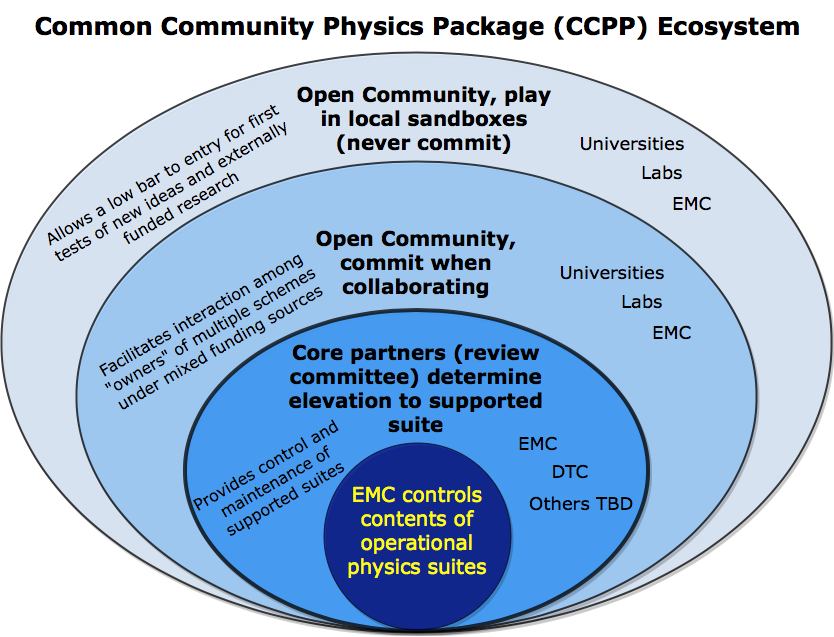

The diagram above was exported from draw.io. Its source (the exported page's mxGraphModel, read from the mxfile embedded in the PNG):
<mxGraphModel dx="963" dy="935" grid="1" gridSize="10" guides="1" tooltips="1" connect="1" arrows="1" fold="1" page="1" pageScale="1" pageWidth="1100" pageHeight="850" math="0" shadow="0">
  <root>
    <mxCell id="0" />
    <mxCell id="1" parent="0" />
    <mxCell id="324a4631971b0026-4" value="" style="ellipse;whiteSpace=wrap;html=1;rounded=0;glass=0;strokeColor=#000000;strokeWidth=2;fillColor=#dae8fc;fontSize=18;shadow=1;perimeterSpacing=0;textOpacity=80;opacity=75;" parent="1" vertex="1">
      <mxGeometry x="10" y="52" width="830" height="580" as="geometry" />
    </mxCell>
    <mxCell id="324a4631971b0026-5" value="" style="ellipse;whiteSpace=wrap;html=1;rounded=0;glass=0;strokeColor=#000000;strokeWidth=2;fillColor=#99CCFF;fontSize=18;shadow=1;perimeterSpacing=0;aspect=fixed;textOpacity=80;opacity=75;" parent="1" vertex="1">
      <mxGeometry x="85" y="161" width="680" height="470" as="geometry" />
    </mxCell>
    <mxCell id="324a4631971b0026-6" value="" style="ellipse;whiteSpace=wrap;html=1;rounded=0;glass=0;strokeColor=#000000;strokeWidth=4;fillColor=#3399FF;gradientColor=none;fontSize=18;shadow=1;perimeterSpacing=0;aspect=fixed;textOpacity=80;opacity=75;" parent="1" vertex="1">
      <mxGeometry x="193" y="309" width="463" height="321" as="geometry" />
    </mxCell>
    <mxCell id="324a4631971b0026-11" value="&lt;font style=&quot;font-size: 20px&quot;&gt;&lt;b&gt;Open Community, play in local sandboxes (never commit)&lt;/b&gt;&lt;/font&gt;" style="text;html=1;strokeColor=none;fillColor=none;align=center;verticalAlign=middle;whiteSpace=wrap;rounded=0;shadow=1;glass=0;fontSize=18;fontFamily=Verdana;" parent="1" vertex="1">
      <mxGeometry x="300" y="72" width="266" height="90" as="geometry" />
    </mxCell>
    <mxCell id="5edb61d84d8f159d-1" value="" style="ellipse;whiteSpace=wrap;html=1;aspect=fixed;rounded=0;shadow=1;glass=0;strokeColor=#000000;strokeWidth=1;fillColor=#000073;gradientColor=none;fontFamily=Verdana;fontSize=24;opacity=70;" parent="1" vertex="1">
      <mxGeometry x="332" y="442" width="187" height="187" as="geometry" />
    </mxCell>
    <mxCell id="5edb61d84d8f159d-2" value="&lt;font style=&quot;font-size: 20px&quot;&gt;&lt;b&gt;Open Community, commit when collaborating&lt;/b&gt;&lt;/font&gt;" style="text;html=1;strokeColor=none;fillColor=none;align=center;verticalAlign=middle;whiteSpace=wrap;rounded=0;shadow=1;glass=0;fontSize=18;fontFamily=Verdana;" parent="1" vertex="1">
      <mxGeometry x="292" y="216" width="266" height="90" as="geometry" />
    </mxCell>
    <mxCell id="5edb61d84d8f159d-3" value="&lt;font style=&quot;font-size: 20px&quot;&gt;&lt;b&gt;Core partners (review committee) determine elevation to supported suite&lt;/b&gt;&lt;/font&gt;" style="text;html=1;strokeColor=none;fillColor=none;align=center;verticalAlign=middle;whiteSpace=wrap;rounded=0;shadow=1;glass=0;fontSize=18;fontFamily=Verdana;" parent="1" vertex="1">
      <mxGeometry x="292" y="342" width="266" height="90" as="geometry" />
    </mxCell>
    <mxCell id="5edb61d84d8f159d-4" value="&lt;font style=&quot;font-size: 20px&quot; color=&quot;#ffff00&quot;&gt;EMC controls contents of operational physics suites&lt;/font&gt;" style="text;html=1;strokeColor=none;fillColor=none;align=center;verticalAlign=middle;whiteSpace=wrap;rounded=0;shadow=1;glass=0;fontSize=18;fontFamily=Verdana;fontStyle=0" parent="1" vertex="1">
      <mxGeometry x="342" y="459" width="168" height="140" as="geometry" />
    </mxCell>
    <mxCell id="5edb61d84d8f159d-5" value="Universities" style="text;html=1;strokeColor=none;fillColor=none;align=center;verticalAlign=middle;whiteSpace=wrap;rounded=0;shadow=1;glass=0;fontFamily=Verdana;fontSize=18;" parent="1" vertex="1">
      <mxGeometry x="620" y="132" width="40" height="20" as="geometry" />
    </mxCell>
    <mxCell id="5edb61d84d8f159d-7" value="Labs" style="text;html=1;strokeColor=none;fillColor=none;align=center;verticalAlign=middle;whiteSpace=wrap;rounded=0;shadow=1;glass=0;fontFamily=Verdana;fontSize=18;" parent="1" vertex="1">
      <mxGeometry x="650" y="161" width="40" height="20" as="geometry" />
    </mxCell>
    <mxCell id="5edb61d84d8f159d-8" value="EMC" style="text;html=1;strokeColor=none;fillColor=none;align=center;verticalAlign=middle;whiteSpace=wrap;rounded=0;shadow=1;glass=0;fontFamily=Verdana;fontSize=18;" parent="1" vertex="1">
      <mxGeometry x="680" y="192" width="40" height="20" as="geometry" />
    </mxCell>
    <mxCell id="5edb61d84d8f159d-13" value="Universities" style="text;html=1;strokeColor=none;fillColor=none;align=center;verticalAlign=middle;whiteSpace=wrap;rounded=0;shadow=1;glass=0;fontFamily=Verdana;fontSize=18;" parent="1" vertex="1">
      <mxGeometry x="600" y="261" width="40" height="20" as="geometry" />
    </mxCell>
    <mxCell id="5edb61d84d8f159d-14" value="Labs" style="text;html=1;strokeColor=none;fillColor=none;align=center;verticalAlign=middle;whiteSpace=wrap;rounded=0;shadow=1;glass=0;fontFamily=Verdana;fontSize=18;" parent="1" vertex="1">
      <mxGeometry x="630" y="290" width="40" height="20" as="geometry" />
    </mxCell>
    <mxCell id="5edb61d84d8f159d-15" value="EMC" style="text;html=1;strokeColor=none;fillColor=none;align=center;verticalAlign=middle;whiteSpace=wrap;rounded=0;shadow=1;glass=0;fontFamily=Verdana;fontSize=18;" parent="1" vertex="1">
      <mxGeometry x="660" y="321" width="40" height="20" as="geometry" />
    </mxCell>
    <mxCell id="5edb61d84d8f159d-16" value="EMC" style="text;html=1;strokeColor=none;fillColor=none;align=center;verticalAlign=middle;whiteSpace=wrap;rounded=0;shadow=1;glass=0;fontFamily=Verdana;fontSize=18;" parent="1" vertex="1">
      <mxGeometry x="526" y="432" width="40" height="20" as="geometry" />
    </mxCell>
    <mxCell id="5edb61d84d8f159d-17" value="DTC" style="text;html=1;strokeColor=none;fillColor=none;align=center;verticalAlign=middle;whiteSpace=wrap;rounded=0;shadow=1;glass=0;fontFamily=Verdana;fontSize=18;" parent="1" vertex="1">
      <mxGeometry x="558" y="460" width="40" height="20" as="geometry" />
    </mxCell>
    <mxCell id="5edb61d84d8f159d-18" value="Others TBD" style="text;html=1;strokeColor=none;fillColor=none;align=center;verticalAlign=middle;whiteSpace=wrap;rounded=0;shadow=1;glass=0;fontFamily=Verdana;fontSize=18;" parent="1" vertex="1">
      <mxGeometry x="530" y="492" width="120" height="20" as="geometry" />
    </mxCell>
    <mxCell id="5edb61d84d8f159d-20" value="&lt;font style=&quot;font-size: 16px;&quot;&gt;Allows a low bar to entry for first tests of new ideas and externally funded research&lt;/font&gt;" style="text;html=1;strokeColor=none;fillColor=none;align=center;verticalAlign=middle;whiteSpace=wrap;rounded=0;shadow=1;glass=0;fontFamily=Verdana;fontSize=16;rotation=330;" parent="1" vertex="1">
      <mxGeometry x="27" y="164" width="305" height="51" as="geometry" />
    </mxCell>
    <mxCell id="5edb61d84d8f159d-21" value="&lt;font style=&quot;font-size: 16px&quot;&gt;Facilitates interaction among &quot;owners&quot; of multiple schemes under mixed funding sources&lt;/font&gt;" style="text;html=1;strokeColor=none;fillColor=none;align=center;verticalAlign=middle;whiteSpace=wrap;rounded=0;shadow=1;glass=0;fontFamily=Verdana;fontSize=16;rotation=330;" parent="1" vertex="1">
      <mxGeometry x="80" y="308" width="277" height="43" as="geometry" />
    </mxCell>
    <mxCell id="5edb61d84d8f159d-22" value="&lt;font style=&quot;font-size: 16px&quot;&gt;Provides control and maintenance of supported suites&lt;/font&gt;" style="text;html=1;strokeColor=none;fillColor=none;align=center;verticalAlign=middle;whiteSpace=wrap;rounded=0;shadow=1;glass=0;fontFamily=Verdana;fontSize=16;rotation=330;" parent="1" vertex="1">
      <mxGeometry x="180" y="457" width="207" height="47" as="geometry" />
    </mxCell>
    <mxCell id="1cefdcd194c2de53-1" value="&lt;b&gt;&lt;font style=&quot;font-size: 24px&quot;&gt;Common Community Physics Package (CCPP) Ecosystem&lt;/font&gt;&lt;/b&gt;" style="text;html=1;strokeColor=none;fillColor=none;align=center;verticalAlign=middle;whiteSpace=wrap;rounded=0;shadow=0;glass=0;comic=0;fontFamily=Verdana;fontSize=16;" parent="1" vertex="1">
      <mxGeometry x="28" width="795" height="50" as="geometry" />
    </mxCell>
  </root>
</mxGraphModel>